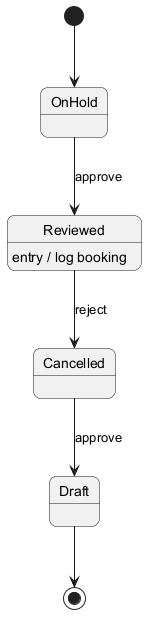

The diagram above was rendered by PlantUML. Its source (embedded in the PNG):
@startuml
skinparam backgroundColor #FFFFFF
skinparam roundCorner 15
[*] --> OnHold
OnHold --> Reviewed : approve
Reviewed --> Cancelled : reject
Reviewed : entry / log booking
Cancelled --> Draft : approve
Draft --> [*]
@enduml